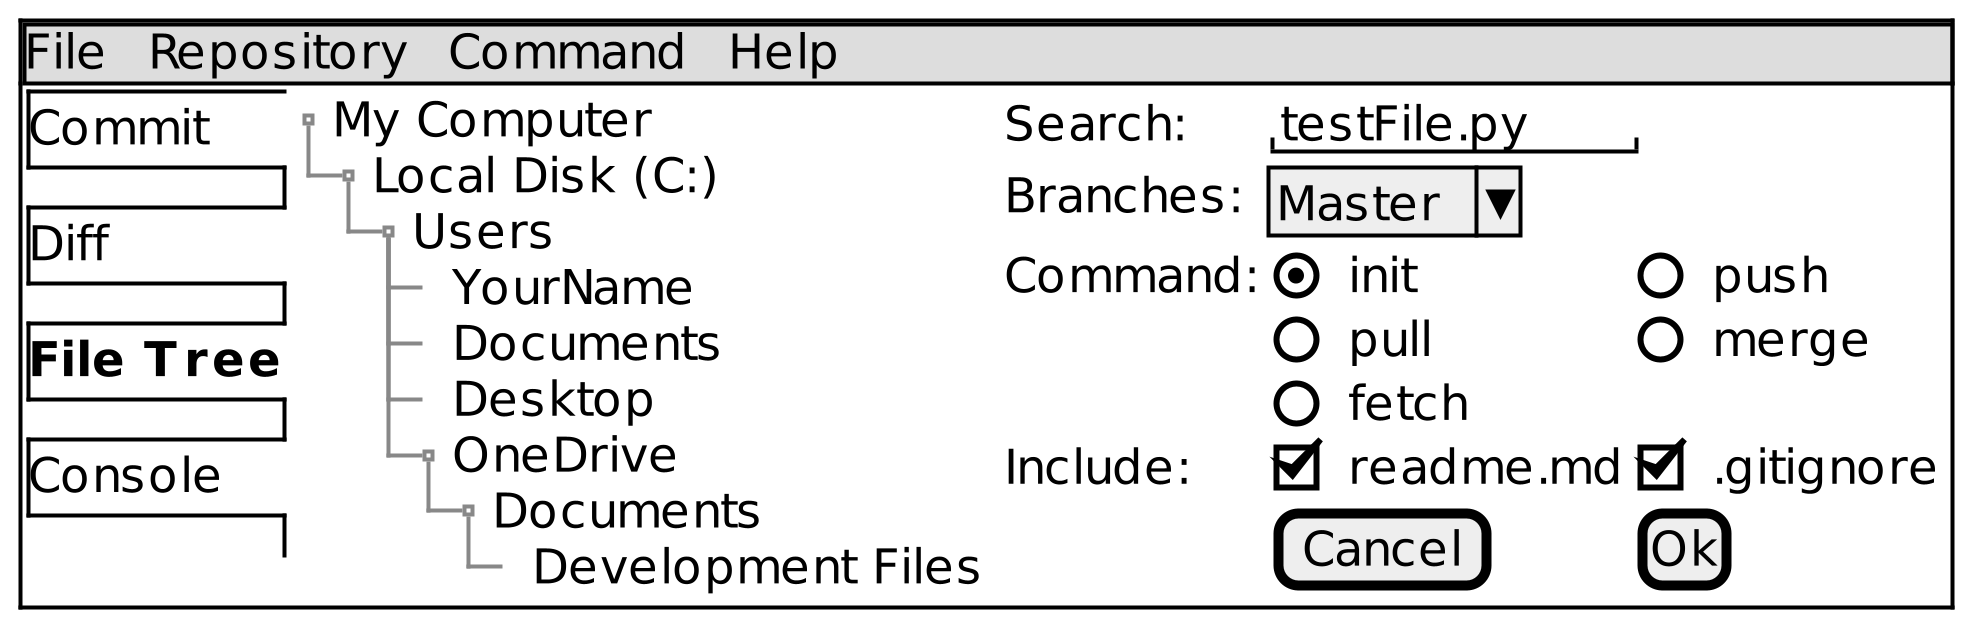

The diagram above was rendered by PlantUML. Its source (embedded in the PNG):
@startsalt
scale 5
{+
{* File | Repository | Command | Help }
{                         
{/
Commit
Diff 
<b>File Tree</b>
Console
} | 
{T 
+My Computer
++ Local Disk (C:)
+++ Users
++++ YourName
++++ Documents
++++ Desktop
++++ OneDrive
+++++ Documents
++++++ Development Files} |
{ Search: | "testFile.py" | *
Branches: | ^Master^ | *
Command:  | (X) init | () push 
|.| () pull | () merge
|.| () fetch | *
Include: | [X] readme.md | [X] .gitignore
|.|[Cancel]|[Ok]} 
}
} 
@endsalt